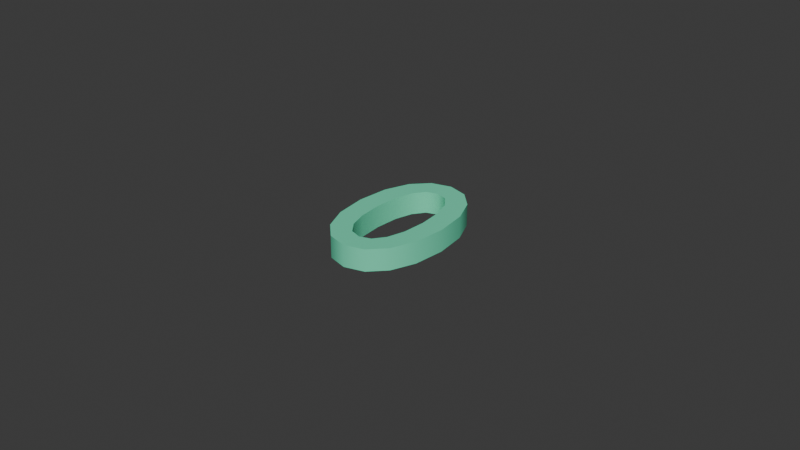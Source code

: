 # Source: 0.blend  (saved by Blender 5.2.44; exported with 4.5.12 LTS)
import bpy
from mathutils import Matrix  # noqa: F401  (used for matrix-valued properties, if any)

bpy.ops.wm.read_factory_settings(use_empty=True)
scene = bpy.context.scene
scene.name = 'Scene'

# ---- collections
col_collection = bpy.data.collections.new('Collection'); scene.collection.children.link(col_collection)

# ---- materials (node trees are filled in below, after node groups)
mat_material = bpy.data.materials.new('Material')
mat_material.alpha_threshold = 0.0
mat_material.use_backface_culling_lightprobe_volume = False
mat_material.roughness = 0.5
mat_material.line_color = (0.0, 0.0, 0.0, 1.0)

# ---- material node trees
mat_material.use_nodes = True; mat_material.node_tree.nodes.clear()
_N = mat_material.node_tree.nodes; _L = mat_material.node_tree.links
n0 = _N.new('ShaderNodeOutputMaterial'); n0.name = 'Material Output'; n0.location = (300, 300)
n1 = _N.new('ShaderNodeBsdfPrincipled'); n1.name = 'Principled BSDF'; n1.location = (10, 300)
n1.inputs[0].default_value = (0.151, 0.8, 0.4955, 1.0)
n1.inputs[3].default_value = 1.45
_L.new(n1.outputs[0], n0.inputs[0])
n0.is_active_output = True

# ---- world
world_world = bpy.data.worlds.new('World'); scene.world = world_world
world_world.use_nodes = True; world_world.node_tree.nodes.clear()
_N = world_world.node_tree.nodes; _L = world_world.node_tree.links
n0 = _N.new('ShaderNodeOutputWorld'); n0.name = 'World Output'; n0.location = (300, 300)
n1 = _N.new('ShaderNodeBackground'); n1.name = 'Background'; n1.location = (10, 300)
n1.inputs[0].default_value = (0.05088, 0.05088, 0.05088, 1.0)
_L.new(n1.outputs[0], n0.inputs[0])
n0.is_active_output = True
world_world.color = (0.05088, 0.05088, 0.05088)
world_world.sun_shadow_jitter_overblur = 0.0

# ---- meshes
me_text = bpy.data.meshes.new('Text')
me_text.from_pydata([(-0.09006, -0.3248, 0.05), (-0.1595, -0.2538, 0.05), (-0.2042, -0.1433, 0.05), (-0.22, -1.49e-07, 0.05), (-0.2042, 0.1433, 0.05), (-0.1595, 0.2537, 0.05), (-0.09006, 0.3248, 0.05), (0.0, 0.35, 0.05), (0.09006, 0.3248, 0.05), (0.1595, 0.2537, 0.05), (0.2042, 0.1433, 0.05), (0.22, -1.49e-07, 0.05), (0.2042, -0.1433, 0.05), (0.1595, -0.2538, 0.05), (0.09006, -0.3248, 0.05), (0.0, -0.35, 0.05), (-0.05112, 0.2393, 0.05), (-0.0895, 0.1885, 0.05), (-0.1136, 0.1077, 0.05), (-0.122, -1.49e-07, 0.05), (-0.1136, -0.1077, 0.05), (-0.0895, -0.1885, 0.05), (-0.05112, -0.2393, 0.05), (0.0, -0.257, 0.05), (0.05112, -0.2393, 0.05), (0.0895, -0.1885, 0.05), (0.1136, -0.1077, 0.05), (0.122, -1.49e-07, 0.05), (0.1136, 0.1077, 0.05), (0.0895, 0.1885, 0.05), (0.05112, 0.2393, 0.05), (0.0, 0.257, 0.05), (-0.09006, -0.3248, -0.05), (-0.1595, -0.2538, -0.05), (-0.2042, -0.1433, -0.05), (-0.22, -1.49e-07, -0.05), (-0.2042, 0.1433, -0.05), (-0.1595, 0.2537, -0.05), (-0.09006, 0.3248, -0.05), (0.0, 0.35, -0.05), (0.09006, 0.3248, -0.05), (0.1595, 0.2537, -0.05), (0.2042, 0.1433, -0.05), (0.22, -1.49e-07, -0.05), (0.2042, -0.1433, -0.05), (0.1595, -0.2538, -0.05), (0.09006, -0.3248, -0.05), (0.0, -0.35, -0.05), (-0.05112, 0.2393, -0.05), (-0.0895, 0.1885, -0.05), (-0.1136, 0.1077, -0.05), (-0.122, -1.49e-07, -0.05), (-0.1136, -0.1077, -0.05), (-0.0895, -0.1885, -0.05), (-0.05112, -0.2393, -0.05), (0.0, -0.257, -0.05), (0.05112, -0.2393, -0.05), (0.0895, -0.1885, -0.05), (0.1136, -0.1077, -0.05), (0.122, -1.49e-07, -0.05), (0.1136, 0.1077, -0.05), (0.0895, 0.1885, -0.05), (0.05112, 0.2393, -0.05), (0.0, 0.257, -0.05), (-0.09006, -0.3248, -0.05), (-0.09006, -0.3248, 0.05), (-0.1595, -0.2538, -0.05), (-0.1595, -0.2538, 0.05), (-0.2042, -0.1433, -0.05), (-0.2042, -0.1433, 0.05), (-0.22, -1.49e-07, -0.05), (-0.22, -1.49e-07, 0.05), (-0.2042, 0.1433, -0.05), (-0.2042, 0.1433, 0.05), (-0.1595, 0.2537, -0.05), (-0.1595, 0.2537, 0.05), (-0.09006, 0.3248, -0.05), (-0.09006, 0.3248, 0.05), (0.0, 0.35, -0.05), (0.0, 0.35, 0.05), (0.09006, 0.3248, -0.05), (0.09006, 0.3248, 0.05), (0.1595, 0.2537, -0.05), (0.1595, 0.2537, 0.05), (0.2042, 0.1433, -0.05), (0.2042, 0.1433, 0.05), (0.22, -1.49e-07, -0.05), (0.22, -1.49e-07, 0.05), (0.2042, -0.1433, -0.05), (0.2042, -0.1433, 0.05), (0.1595, -0.2538, -0.05), (0.1595, -0.2538, 0.05), (0.09006, -0.3248, -0.05), (0.09006, -0.3248, 0.05), (0.0, -0.35, -0.05), (0.0, -0.35, 0.05), (-0.05112, 0.2393, -0.05), (-0.05112, 0.2393, 0.05), (-0.0895, 0.1885, -0.05), (-0.0895, 0.1885, 0.05), (-0.1136, 0.1077, -0.05), (-0.1136, 0.1077, 0.05), (-0.122, -1.49e-07, -0.05), (-0.122, -1.49e-07, 0.05), (-0.1136, -0.1077, -0.05), (-0.1136, -0.1077, 0.05), (-0.0895, -0.1885, -0.05), (-0.0895, -0.1885, 0.05), (-0.05112, -0.2393, -0.05), (-0.05112, -0.2393, 0.05), (0.0, -0.257, -0.05), (0.0, -0.257, 0.05), (0.05112, -0.2393, -0.05), (0.05112, -0.2393, 0.05), (0.0895, -0.1885, -0.05), (0.0895, -0.1885, 0.05), (0.1136, -0.1077, -0.05), (0.1136, -0.1077, 0.05), (0.122, -1.49e-07, -0.05), (0.122, -1.49e-07, 0.05), (0.1136, 0.1077, -0.05), (0.1136, 0.1077, 0.05), (0.0895, 0.1885, -0.05), (0.0895, 0.1885, 0.05), (0.05112, 0.2393, -0.05), (0.05112, 0.2393, 0.05), (0.0, 0.257, -0.05), (0.0, 0.257, 0.05)], [], [(3, 2, 20), (20, 19, 3), (19, 18, 3), (4, 3, 18), (15, 23, 0), (23, 22, 0), (0, 22, 1), (22, 21, 1), (2, 1, 21), (20, 2, 21), (4, 18, 17), (5, 4, 17), (17, 16, 5), (16, 6, 5), (31, 30, 8), (7, 31, 8), (12, 11, 26), (27, 26, 11), (28, 27, 11), (11, 10, 28), (24, 14, 13), (25, 24, 13), (13, 12, 25), (12, 26, 25), (28, 10, 29), (10, 9, 29), (30, 29, 9), (8, 30, 9), (23, 15, 14), (14, 24, 23), (6, 16, 31), (31, 7, 6), (35, 52, 34), (52, 35, 51), (51, 35, 50), (36, 50, 35), (47, 32, 55), (55, 32, 54), (32, 33, 54), (54, 33, 53), (34, 53, 33), (52, 53, 34), (36, 49, 50), (37, 49, 36), (49, 37, 48), (48, 37, 38), (63, 40, 62), (39, 40, 63), (44, 58, 43), (59, 43, 58), (60, 43, 59), (43, 60, 42), (56, 45, 46), (57, 45, 56), (45, 57, 44), (44, 57, 58), (60, 61, 42), (42, 61, 41), (62, 41, 61), (40, 41, 62), (55, 46, 47), (46, 55, 56), (38, 63, 48), (63, 38, 39), (65, 67, 66, 64), (67, 69, 68, 66), (69, 71, 70, 68), (71, 73, 72, 70), (73, 75, 74, 72), (75, 77, 76, 74), (77, 79, 78, 76), (79, 81, 80, 78), (81, 83, 82, 80), (83, 85, 84, 82), (85, 87, 86, 84), (87, 89, 88, 86), (89, 91, 90, 88), (91, 93, 92, 90), (93, 95, 94, 92), (95, 65, 64, 94), (97, 99, 98, 96), (99, 101, 100, 98), (101, 103, 102, 100), (103, 105, 104, 102), (105, 107, 106, 104), (107, 109, 108, 106), (109, 111, 110, 108), (111, 113, 112, 110), (113, 115, 114, 112), (115, 117, 116, 114), (117, 119, 118, 116), (119, 121, 120, 118), (121, 123, 122, 120), (123, 125, 124, 122), (125, 127, 126, 124), (127, 97, 96, 126)])
me_text.polygons.foreach_set('use_smooth', [0, 0, 0, 0, 0, 0, 0, 0, 0, 0, 0, 0, 0, 0, 0, 0, 0, 0, 0, 0, 0, 0, 0, 0, 0, 0, 0, 0, 0, 0, 0, 0, 0, 0, 0, 0, 0, 0, 0, 0, 0, 0, 0, 0, 0, 0, 0, 0, 0, 0, 0, 0, 0, 0, 0, 0, 0, 0, 0, 0, 0, 0, 0, 0, 1, 1, 1, 1, 1, 1, 1, 1, 1, 1, 1, 1, 1, 1, 1, 1, 1, 1, 1, 1, 1, 1, 1, 1, 1, 1, 1, 1, 1, 1, 1, 1])
_uv = me_text.uv_layers.new(name='UVMap')
_uv.uv.foreach_set('vector', [0.09677, 0.0, 0.06452, 0.0, 0.6452, 0.0, 0.6452, 0.0, 0.6129, 0.0, 0.09677, 0.0, 0.6129, 0.0, 0.5806, 0.0, 0.09677, 0.0, 0.129, 0.0, 0.09677, 0.0, 0.5806, 0.0, 0.4839, 0.0, 0.7419, 0.0, 0.0, 0.0, 0.7419, 0.0, 0.7097, 0.0, 0.0, 0.0, 0.0, 0.0, 0.7097, 0.0, 0.03226, 0.0, 0.7097, 0.0, 0.6774, 0.0, 0.03226, 0.0, 0.06452, 0.0, 0.03226, 0.0, 0.6774, 0.0, 0.6452, 0.0, 0.06452, 0.0, 0.6774, 0.0, 0.129, 0.0, 0.5806, 0.0, 0.5484, 0.0, 0.1613, 0.0, 0.129, 0.0, 0.5484, 0.0, 0.5484, 0.0, 0.5161, 0.0, 0.1613, 0.0, 0.5161, 0.0, 0.1935, 0.0, 0.1613, 0.0, 1.0, 0.0, 0.9677, 0.0, 0.2581, 0.0, 0.2258, 0.0, 1.0, 0.0, 0.2581, 0.0, 0.3871, 0.0, 0.3548, 0.0, 0.8387, 0.0, 0.871, 0.0, 0.8387, 0.0, 0.3548, 0.0, 0.9032, 0.0, 0.871, 0.0, 0.3548, 0.0, 0.3548, 0.0, 0.3226, 0.0, 0.9032, 0.0, 0.7742, 0.0, 0.4516, 0.0, 0.4194, 0.0, 0.8065, 0.0, 0.7742, 0.0, 0.4194, 0.0, 0.4194, 0.0, 0.3871, 0.0, 0.8065, 0.0, 0.3871, 0.0, 0.8387, 0.0, 0.8065, 0.0, 0.9032, 0.0, 0.3226, 0.0, 0.9355, 0.0, 0.3226, 0.0, 0.2903, 0.0, 0.9355, 0.0, 0.9677, 0.0, 0.9355, 0.0, 0.2903, 0.0, 0.2581, 0.0, 0.9677, 0.0, 0.2903, 0.0, 0.7419, 0.0, 0.4839, 0.0, 0.4516, 0.0, 0.4516, 0.0, 0.7742, 0.0, 0.7419, 0.0, 0.1935, 0.0, 0.5161, 0.0, 1.0, 0.0, 1.0, 0.0, 0.2258, 0.0, 0.1935, 0.0, 0.09677, 0.0, 0.6452, 0.0, 0.06452, 0.0, 0.6452, 0.0, 0.09677, 0.0, 0.6129, 0.0, 0.6129, 0.0, 0.09677, 0.0, 0.5806, 0.0, 0.129, 0.0, 0.5806, 0.0, 0.09677, 0.0, 0.4839, 0.0, 0.0, 0.0, 0.7419, 0.0, 0.7419, 0.0, 0.0, 0.0, 0.7097, 0.0, 0.0, 0.0, 0.03226, 0.0, 0.7097, 0.0, 0.7097, 0.0, 0.03226, 0.0, 0.6774, 0.0, 0.06452, 0.0, 0.6774, 0.0, 0.03226, 0.0, 0.6452, 0.0, 0.6774, 0.0, 0.06452, 0.0, 0.129, 0.0, 0.5484, 0.0, 0.5806, 0.0, 0.1613, 0.0, 0.5484, 0.0, 0.129, 0.0, 0.5484, 0.0, 0.1613, 0.0, 0.5161, 0.0, 0.5161, 0.0, 0.1613, 0.0, 0.1935, 0.0, 1.0, 0.0, 0.2581, 0.0, 0.9677, 0.0, 0.2258, 0.0, 0.2581, 0.0, 1.0, 0.0, 0.3871, 0.0, 0.8387, 0.0, 0.3548, 0.0, 0.871, 0.0, 0.3548, 0.0, 0.8387, 0.0, 0.9032, 0.0, 0.3548, 0.0, 0.871, 0.0, 0.3548, 0.0, 0.9032, 0.0, 0.3226, 0.0, 0.7742, 0.0, 0.4194, 0.0, 0.4516, 0.0, 0.8065, 0.0, 0.4194, 0.0, 0.7742, 0.0, 0.4194, 0.0, 0.8065, 0.0, 0.3871, 0.0, 0.3871, 0.0, 0.8065, 0.0, 0.8387, 0.0, 0.9032, 0.0, 0.9355, 0.0, 0.3226, 0.0, 0.3226, 0.0, 0.9355, 0.0, 0.2903, 0.0, 0.9677, 0.0, 0.2903, 0.0, 0.9355, 0.0, 0.2581, 0.0, 0.2903, 0.0, 0.9677, 0.0, 0.7419, 0.0, 0.4516, 0.0, 0.4839, 0.0, 0.4516, 0.0, 0.7419, 0.0, 0.7742, 0.0, 0.1935, 0.0, 1.0, 0.0, 0.5161, 0.0, 1.0, 0.0, 0.1935, 0.0, 0.2258, 0.0, 0.0, 1.0, 0.0625, 1.0, 0.0625, 0.0, 0.0, 0.0, 0.0625, 1.0, 0.125, 1.0, 0.125, 0.0, 0.0625, 0.0, 0.125, 1.0, 0.1875, 1.0, 0.1875, 0.0, 0.125, 0.0, 0.1875, 1.0, 0.25, 1.0, 0.25, 0.0, 0.1875, 0.0, 0.25, 1.0, 0.3125, 1.0, 0.3125, 0.0, 0.25, 0.0, 0.3125, 1.0, 0.375, 1.0, 0.375, 0.0, 0.3125, 0.0, 0.375, 1.0, 0.4375, 1.0, 0.4375, 0.0, 0.375, 0.0, 0.4375, 1.0, 0.5, 1.0, 0.5, 0.0, 0.4375, 0.0, 0.5, 1.0, 0.5625, 1.0, 0.5625, 0.0, 0.5, 0.0, 0.5625, 1.0, 0.625, 1.0, 0.625, 0.0, 0.5625, 0.0, 0.625, 1.0, 0.6875, 1.0, 0.6875, 0.0, 0.625, 0.0, 0.6875, 1.0, 0.75, 1.0, 0.75, 0.0, 0.6875, 0.0, 0.75, 1.0, 0.8125, 1.0, 0.8125, 0.0, 0.75, 0.0, 0.8125, 1.0, 0.875, 1.0, 0.875, 0.0, 0.8125, 0.0, 0.875, 1.0, 0.9375, 1.0, 0.9375, 0.0, 0.875, 0.0, 0.9375, 1.0, 1.0, 1.0, 1.0, 0.0, 0.9375, 0.0, 0.0, 1.0, 0.0625, 1.0, 0.0625, 0.0, 0.0, 0.0, 0.0625, 1.0, 0.125, 1.0, 0.125, 0.0, 0.0625, 0.0, 0.125, 1.0, 0.1875, 1.0, 0.1875, 0.0, 0.125, 0.0, 0.1875, 1.0, 0.25, 1.0, 0.25, 0.0, 0.1875, 0.0, 0.25, 1.0, 0.3125, 1.0, 0.3125, 0.0, 0.25, 0.0, 0.3125, 1.0, 0.375, 1.0, 0.375, 0.0, 0.3125, 0.0, 0.375, 1.0, 0.4375, 1.0, 0.4375, 0.0, 0.375, 0.0, 0.4375, 1.0, 0.5, 1.0, 0.5, 0.0, 0.4375, 0.0, 0.5, 1.0, 0.5625, 1.0, 0.5625, 0.0, 0.5, 0.0, 0.5625, 1.0, 0.625, 1.0, 0.625, 0.0, 0.5625, 0.0, 0.625, 1.0, 0.6875, 1.0, 0.6875, 0.0, 0.625, 0.0, 0.6875, 1.0, 0.75, 1.0, 0.75, 0.0, 0.6875, 0.0, 0.75, 1.0, 0.8125, 1.0, 0.8125, 0.0, 0.75, 0.0, 0.8125, 1.0, 0.875, 1.0, 0.875, 0.0, 0.8125, 0.0, 0.875, 1.0, 0.9375, 1.0, 0.9375, 0.0, 0.875, 0.0, 0.9375, 1.0, 1.0, 1.0, 1.0, 0.0, 0.9375, 0.0])
me_text.materials.append(mat_material)
me_text.auto_texspace = False
me_text.update()

# ---- objects
ob_text = bpy.data.objects.new('Text', me_text)

# ---- transforms, parenting, visibility, modifiers, constraints
ob_text.location = (0.0, 0.0, 0.0)
ob_text.scale = (0.07, 0.07, 0.07)

# ---- collection membership
col_collection.objects.link(ob_text)

# ---- scene / render settings (as saved in the file)
scene.frame_start = 1; scene.frame_end = 250; scene.frame_set(1)
scene.render.engine = 'BLENDER_EEVEE_NEXT'
scene.render.bake_bias = 0.0
scene.render.bake_samples = 0
scene.eevee.fast_gi_thickness_far = 0.0
bpy.context.view_layer.update()

# ---- added for rendering (the .blend has no active camera and no usable light): camera, sun
cam_auto = bpy.data.cameras.new('AutoCamera')
cam_auto.lens = 50.0
cam_auto.sensor_width = 36.0
cam_auto.clip_end = 1000.0
ob_auto_camera = bpy.data.objects.new('AutoCamera', cam_auto)
scene.collection.objects.link(ob_auto_camera)
ob_auto_camera.location = (0.185045, -0.222054, 0.148036)
ob_auto_camera.rotation_euler = (1.09748, -7.21219e-08, 0.694738)
scene.camera = ob_auto_camera
light_auto_sun = bpy.data.lights.new('AutoSun', 'SUN')
light_auto_sun.energy = 3.0
light_auto_sun.angle = 0.0523599
ob_auto_sun = bpy.data.objects.new('AutoSun', light_auto_sun)
scene.collection.objects.link(ob_auto_sun)
ob_auto_sun.rotation_euler = (0.872665, 0.174533, 0.523599)
bpy.context.view_layer.update()
